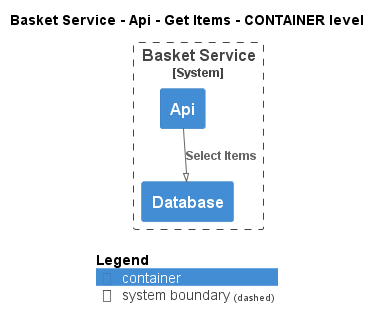

The diagram above was rendered by PlantUML. Its source (embedded in the PNG):
@startuml
!pragma layout smetana
!include ..\..\..\..\..\..\.c4s\C4_Container.puml

AddElementTag("state:new", $bgColor=green, $fontColor=#ffffff, $borderColor=green, $shadowing="False")
AddElementTag("state:changed", $bgColor=orange, $fontColor=#ffffff, $borderColor=orange, $shadowing="False")
AddElementTag("state:removed", $bgColor=red, $fontColor=#ffffff, $borderColor=red, $shadowing="False")

AddRelTag("state:new", $textColor=green, $lineColor=green)
AddRelTag("state:changed", $textColor=orange, $lineColor=orange)
AddRelTag("state:removed", $textColor=red, $lineColor=red)

SHOW_PERSON_PORTRAIT()
LAYOUT_TOP_DOWN()

skinparam linetype polyline

title Basket Service - Api - Get Items - CONTAINER level


System_Boundary(ECommercePlatform.SoftwareSystems.BasketService, "Basket Service") {
    Container(ECommercePlatform.SoftwareSystems.BasketService.Containers.Api, "Api", "", "")
    Container(ECommercePlatform.SoftwareSystems.BasketService.Containers.Database, "Database", "", "")
}

Rel(ECommercePlatform.SoftwareSystems.BasketService.Containers.Api, ECommercePlatform.SoftwareSystems.BasketService.Containers.Database, "Select Items")


SHOW_LEGEND()
@enduml